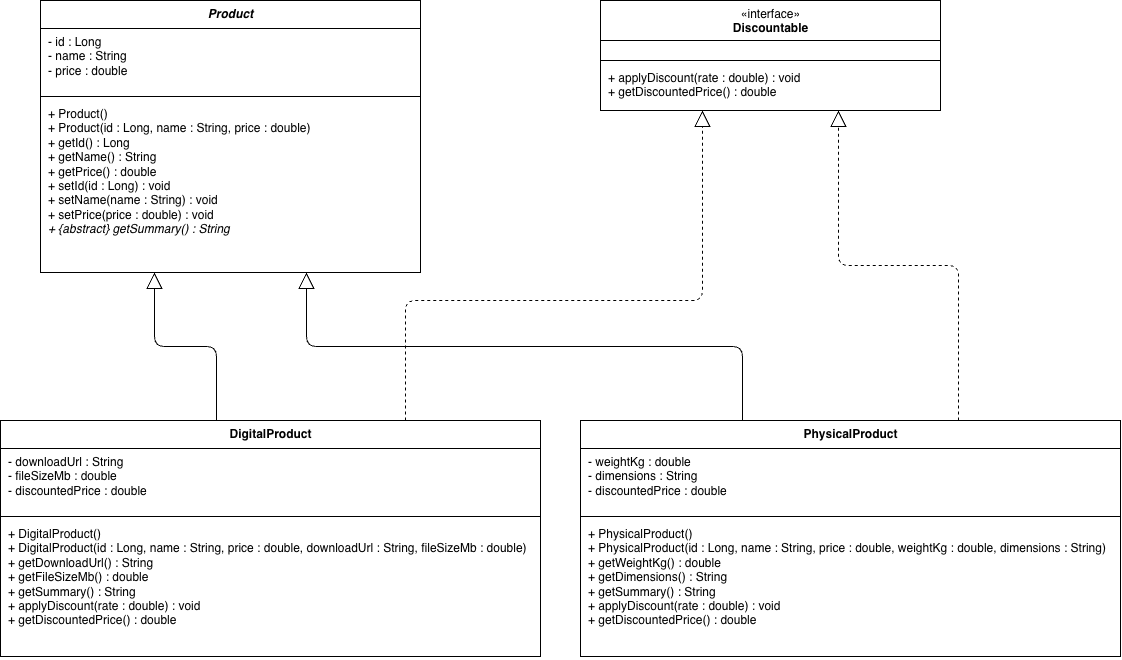

The diagram above was exported from draw.io. Its source (the exported page's mxGraphModel, read from the mxfile embedded in the PNG):
<mxGraphModel dx="1608" dy="1102" grid="1" gridSize="10" guides="1" tooltips="1" connect="1" arrows="1" fold="1" page="1" pageScale="1" pageWidth="1170" pageHeight="900" math="0" shadow="0">
  <root>
    <mxCell id="0" />
    <mxCell id="1" parent="0" />
    <mxCell id="p" parent="1" style="swimlane;fontStyle=3;align=center;verticalAlign=top;childLayout=stackLayout;horizontal=1;startSize=28;horizontalStack=0;resizeParent=1;resizeParentMax=0;resizeLast=0;collapsible=0;marginBottom=0;html=1;" value="Product" vertex="1">
      <mxGeometry height="272" width="380" x="60" y="40" as="geometry" />
    </mxCell>
    <mxCell id="pa" parent="p" style="text;strokeColor=none;fillColor=none;align=left;verticalAlign=top;spacingLeft=6;spacingRight=4;overflow=hidden;rotatable=0;points=[[0,0.5],[1,0.5]];portConstraint=eastwest;whiteSpace=wrap;html=1;" value="- id : Long&lt;br&gt;- name : String&lt;br&gt;- price : double" vertex="1">
      <mxGeometry height="64" width="380" y="28" as="geometry" />
    </mxCell>
    <mxCell id="pl" parent="p" style="line;strokeWidth=1;fillColor=none;align=left;verticalAlign=middle;spacingTop=-1;spacingLeft=3;spacingRight=3;rotatable=0;labelPosition=right;points=[];portConstraint=eastwest;html=1;" value="" vertex="1">
      <mxGeometry height="8" width="380" y="92" as="geometry" />
    </mxCell>
    <mxCell id="pm" parent="p" style="text;strokeColor=none;fillColor=none;align=left;verticalAlign=top;spacingLeft=6;spacingRight=4;overflow=hidden;rotatable=0;points=[[0,0.5],[1,0.5]];portConstraint=eastwest;whiteSpace=wrap;html=1;" value="+ Product()&lt;br&gt;+ Product(id : Long, name : String, price : double)&lt;br&gt;+ getId() : Long&lt;br&gt;+ getName() : String&lt;br&gt;+ getPrice() : double&lt;br&gt;+ setId(id : Long) : void&lt;br&gt;+ setName(name : String) : void&lt;br&gt;+ setPrice(price : double) : void&lt;br&gt;&lt;i&gt;+ {abstract} getSummary() : String&lt;/i&gt;" vertex="1">
      <mxGeometry height="172" width="380" y="100" as="geometry" />
    </mxCell>
    <mxCell id="i" parent="1" style="swimlane;fontStyle=0;align=center;verticalAlign=top;childLayout=stackLayout;horizontal=1;startSize=40;horizontalStack=0;resizeParent=1;resizeParentMax=0;resizeLast=0;collapsible=0;marginBottom=0;html=1;" value="«interface»&lt;br&gt;&lt;b&gt;Discountable&lt;/b&gt;" vertex="1">
      <mxGeometry height="110" width="340" x="620" y="40" as="geometry" />
    </mxCell>
    <mxCell id="ia" parent="i" style="text;strokeColor=none;fillColor=none;align=left;verticalAlign=top;spacingLeft=6;spacingRight=4;overflow=hidden;rotatable=0;points=[[0,0.5],[1,0.5]];portConstraint=eastwest;whiteSpace=wrap;html=1;" value="" vertex="1">
      <mxGeometry height="28" width="340" y="28" as="geometry" />
    </mxCell>
    <mxCell id="il" parent="i" style="line;strokeWidth=1;fillColor=none;align=left;verticalAlign=middle;spacingTop=-1;spacingLeft=3;spacingRight=3;rotatable=0;labelPosition=right;points=[];portConstraint=eastwest;html=1;" value="" vertex="1">
      <mxGeometry height="8" width="340" y="56" as="geometry" />
    </mxCell>
    <mxCell id="im" parent="i" style="text;strokeColor=none;fillColor=none;align=left;verticalAlign=top;spacingLeft=6;spacingRight=4;overflow=hidden;rotatable=0;points=[[0,0.5],[1,0.5]];portConstraint=eastwest;whiteSpace=wrap;html=1;" value="+ applyDiscount(rate : double) : void&lt;br&gt;+ getDiscountedPrice() : double" vertex="1">
      <mxGeometry height="46" width="340" y="64" as="geometry" />
    </mxCell>
    <mxCell id="d" parent="1" style="swimlane;fontStyle=1;align=center;verticalAlign=top;childLayout=stackLayout;horizontal=1;startSize=28;horizontalStack=0;resizeParent=1;resizeParentMax=0;resizeLast=0;collapsible=0;marginBottom=0;html=1;" value="DigitalProduct" vertex="1">
      <mxGeometry height="236" width="540" x="20" y="460" as="geometry" />
    </mxCell>
    <mxCell id="da" parent="d" style="text;strokeColor=none;fillColor=none;align=left;verticalAlign=top;spacingLeft=6;spacingRight=4;overflow=hidden;rotatable=0;points=[[0,0.5],[1,0.5]];portConstraint=eastwest;whiteSpace=wrap;html=1;" value="- downloadUrl : String&lt;br&gt;- fileSizeMb : double&lt;br&gt;- discountedPrice : double" vertex="1">
      <mxGeometry height="64" width="540" y="28" as="geometry" />
    </mxCell>
    <mxCell id="dl" parent="d" style="line;strokeWidth=1;fillColor=none;align=left;verticalAlign=middle;spacingTop=-1;spacingLeft=3;spacingRight=3;rotatable=0;labelPosition=right;points=[];portConstraint=eastwest;html=1;" value="" vertex="1">
      <mxGeometry height="8" width="540" y="92" as="geometry" />
    </mxCell>
    <mxCell id="dm" parent="d" style="text;strokeColor=none;fillColor=none;align=left;verticalAlign=top;spacingLeft=6;spacingRight=4;overflow=hidden;rotatable=0;points=[[0,0.5],[1,0.5]];portConstraint=eastwest;whiteSpace=wrap;html=1;" value="+ DigitalProduct()&lt;br&gt;+ DigitalProduct(id : Long, name : String, price : double, downloadUrl : String, fileSizeMb : double)&lt;br&gt;+ getDownloadUrl() : String&lt;br&gt;+ getFileSizeMb() : double&lt;br&gt;+ getSummary() : String&lt;br&gt;+ applyDiscount(rate : double) : void&lt;br&gt;+ getDiscountedPrice() : double" vertex="1">
      <mxGeometry height="136" width="540" y="100" as="geometry" />
    </mxCell>
    <mxCell id="h" parent="1" style="swimlane;fontStyle=1;align=center;verticalAlign=top;childLayout=stackLayout;horizontal=1;startSize=28;horizontalStack=0;resizeParent=1;resizeParentMax=0;resizeLast=0;collapsible=0;marginBottom=0;html=1;" value="PhysicalProduct" vertex="1">
      <mxGeometry height="236" width="540" x="600" y="460" as="geometry" />
    </mxCell>
    <mxCell id="ha" parent="h" style="text;strokeColor=none;fillColor=none;align=left;verticalAlign=top;spacingLeft=6;spacingRight=4;overflow=hidden;rotatable=0;points=[[0,0.5],[1,0.5]];portConstraint=eastwest;whiteSpace=wrap;html=1;" value="- weightKg : double&lt;br&gt;- dimensions : String&lt;br&gt;- discountedPrice : double" vertex="1">
      <mxGeometry height="64" width="540" y="28" as="geometry" />
    </mxCell>
    <mxCell id="hl" parent="h" style="line;strokeWidth=1;fillColor=none;align=left;verticalAlign=middle;spacingTop=-1;spacingLeft=3;spacingRight=3;rotatable=0;labelPosition=right;points=[];portConstraint=eastwest;html=1;" value="" vertex="1">
      <mxGeometry height="8" width="540" y="92" as="geometry" />
    </mxCell>
    <mxCell id="hm" parent="h" style="text;strokeColor=none;fillColor=none;align=left;verticalAlign=top;spacingLeft=6;spacingRight=4;overflow=hidden;rotatable=0;points=[[0,0.5],[1,0.5]];portConstraint=eastwest;whiteSpace=wrap;html=1;" value="+ PhysicalProduct()&lt;br&gt;+ PhysicalProduct(id : Long, name : String, price : double, weightKg : double, dimensions : String)&lt;br&gt;+ getWeightKg() : double&lt;br&gt;+ getDimensions() : String&lt;br&gt;+ getSummary() : String&lt;br&gt;+ applyDiscount(rate : double) : void&lt;br&gt;+ getDiscountedPrice() : double" vertex="1">
      <mxGeometry height="136" width="540" y="100" as="geometry" />
    </mxCell>
    <mxCell id="e1" edge="1" parent="1" source="d" style="endArrow=block;endFill=0;endSize=14;html=1;edgeStyle=orthogonalEdgeStyle;exitX=0.4;exitY=0;entryX=0.3;entryY=1;" target="p">
      <mxGeometry relative="1" as="geometry" />
    </mxCell>
    <mxCell id="e2" edge="1" parent="1" source="h" style="endArrow=block;endFill=0;endSize=14;html=1;edgeStyle=orthogonalEdgeStyle;exitX=0.3;exitY=0;entryX=0.7;entryY=1;" target="p">
      <mxGeometry relative="1" as="geometry" />
    </mxCell>
    <mxCell id="e3" edge="1" parent="1" source="d" style="endArrow=block;endFill=0;endSize=14;html=1;edgeStyle=orthogonalEdgeStyle;exitX=0.75;exitY=0;entryX=0.3;entryY=1;dashed=1;" target="i">
      <mxGeometry relative="1" as="geometry">
        <Array as="points">
          <mxPoint x="425" y="340" />
          <mxPoint x="722" y="340" />
        </Array>
      </mxGeometry>
    </mxCell>
    <mxCell id="e4" edge="1" parent="1" source="h" style="endArrow=block;endFill=0;endSize=14;html=1;edgeStyle=orthogonalEdgeStyle;exitX=0.7;exitY=0;entryX=0.7;entryY=1;dashed=1;" target="i">
      <mxGeometry relative="1" as="geometry" />
    </mxCell>
  </root>
</mxGraphModel>